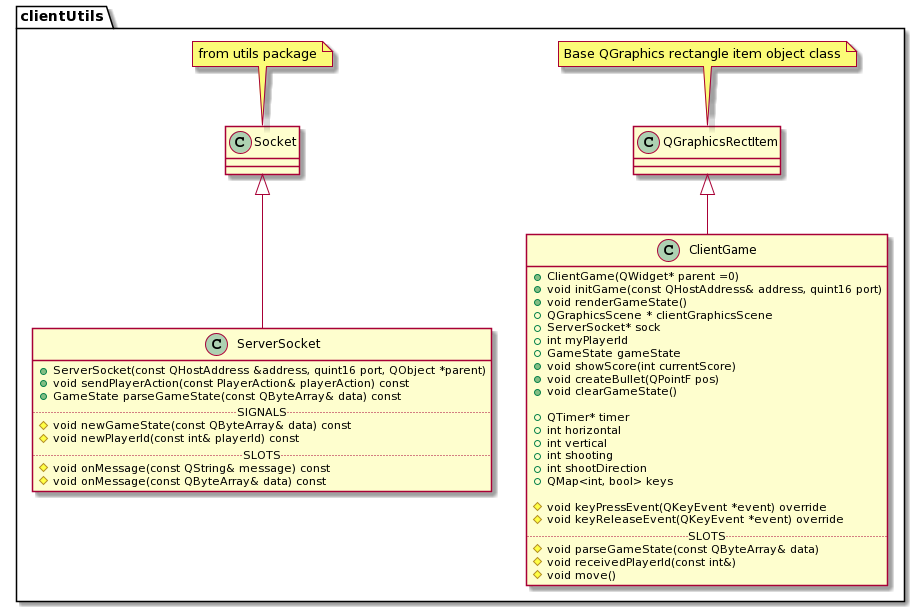

The diagram above was rendered by PlantUML. Its source (embedded in the PNG):
@startuml
package clientUtils {
    class QGraphicsRectItem {}
    note top of QGraphicsRectItem
        Base QGraphics rectangle item object class
    end note
    class Socket {}
    note top of Socket
        from utils package
    end note
    class ClientGame {
        + ClientGame(QWidget* parent =0)
        + void initGame(const QHostAddress& address, quint16 port)
        + void renderGameState()
        + QGraphicsScene * clientGraphicsScene
        + ServerSocket* sock
        + int myPlayerId
        + GameState gameState
        + void showScore(int currentScore)
        + void createBullet(QPointF pos)
        + void clearGameState()

        + QTimer* timer
        + int horizontal
        + int vertical
        + int shooting
        + int shootDirection
        + QMap<int, bool> keys
        
        # void keyPressEvent(QKeyEvent *event) override
        # void keyReleaseEvent(QKeyEvent *event) override
        .. SLOTS ..
        # void parseGameState(const QByteArray& data)
        # void receivedPlayerId(const int&)
        # void move()
    }
    
    class ServerSocket {
        + ServerSocket(const QHostAddress &address, quint16 port, QObject *parent)
        + void sendPlayerAction(const PlayerAction& playerAction) const
        + GameState parseGameState(const QByteArray& data) const
        .. SIGNALS ..
        # void newGameState(const QByteArray& data) const
        # void newPlayerId(const int& playerId) const
        .. SLOTS ..
        # void onMessage(const QString& message) const
        # void onMessage(const QByteArray& data) const
    }
    
    QGraphicsRectItem <|-- ClientGame
    Socket <|-- ServerSocket
    
}
@enduml